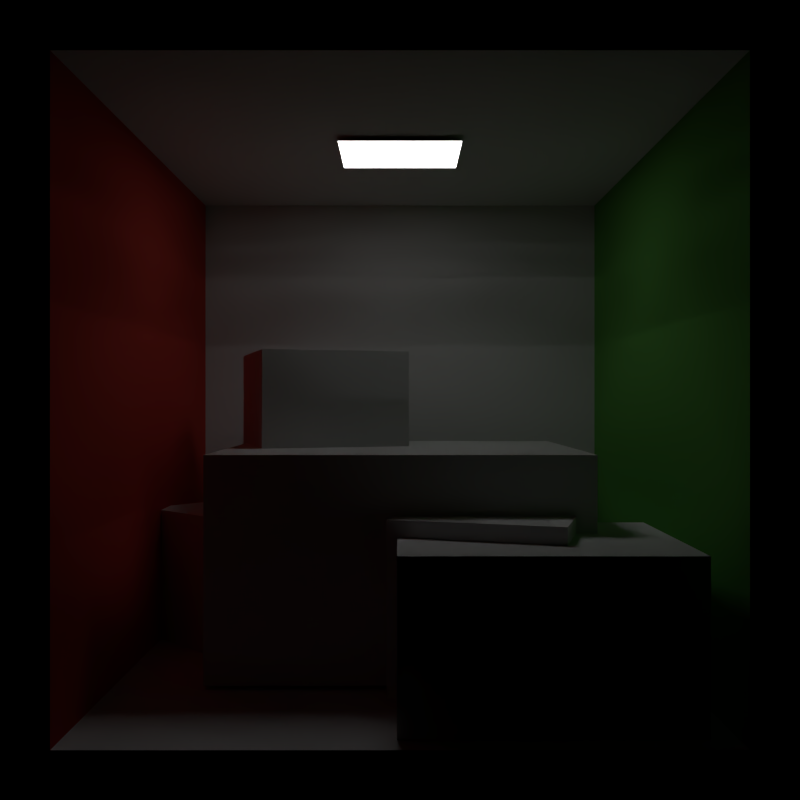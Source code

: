 # Source: cornell-box.blend  (saved by Blender 2.77.0; exported with 4.5.12 LTS)
import bpy
from mathutils import Matrix  # noqa: F401  (used for matrix-valued properties, if any)

bpy.ops.wm.read_factory_settings(use_empty=True)
scene = bpy.context.scene
scene.name = 'Scene'

# ---- collections
col_collection_1 = bpy.data.collections.new('Collection 1'); scene.collection.children.link(col_collection_1)

# ---- materials (node trees are filled in below, after node groups)
mat_color_grid = bpy.data.materials.new('color-grid')
mat_color_grid.alpha_threshold = 0.0
mat_color_grid.diffuse_color = (0.8, 0.426, 0.1329, 1.0)
mat_color_grid.roughness = 0.5
mat_wall = bpy.data.materials.new('wall')
mat_wall.alpha_threshold = 0.0
mat_wall.diffuse_color = (0.725, 0.71, 0.68, 1.0)
mat_wall.specular_color = (0.0, 0.0, 0.0)
mat_wall.roughness = 0.5
mat_wall.specular_intensity = 1.0
mat_leftwall = bpy.data.materials.new('leftWall')
mat_leftwall.alpha_threshold = 0.0
mat_leftwall.diffuse_color = (0.63, 0.065, 0.05, 1.0)
mat_leftwall.specular_color = (0.0, 0.0, 0.0)
mat_leftwall.roughness = 0.5
mat_leftwall.specular_intensity = 1.0
mat_rightwall = bpy.data.materials.new('rightWall')
mat_rightwall.alpha_threshold = 0.0
mat_rightwall.diffuse_color = (0.14, 0.45, 0.091, 1.0)
mat_rightwall.specular_color = (0.0, 0.0, 0.0)
mat_rightwall.roughness = 0.5
mat_rightwall.specular_intensity = 1.0
mat_light = bpy.data.materials.new('light')
mat_light.alpha_threshold = 0.0
mat_light.diffuse_color = (0.78, 0.78, 0.78, 1.0)
mat_light.specular_color = (0.0, 0.0, 0.0)
mat_light.roughness = 0.5
mat_light.specular_intensity = 1.0

# ---- material node trees
mat_color_grid.use_nodes = True; mat_color_grid.node_tree.nodes.clear()
_N = mat_color_grid.node_tree.nodes; _L = mat_color_grid.node_tree.links
n0 = _N.new('ShaderNodeOutputMaterial'); n0.name = 'Material Output'; n0.location = (300, 300)
n1 = _N.new('ShaderNodeBsdfDiffuse'); n1.name = 'Diffuse BSDF'; n1.location = (10, 300)
_L.new(n1.outputs[0], n0.inputs[0])
n0.is_active_output = True
mat_wall.use_nodes = True; mat_wall.node_tree.nodes.clear()
_N = mat_wall.node_tree.nodes; _L = mat_wall.node_tree.links
n0 = _N.new('ShaderNodeOutputMaterial'); n0.name = 'Material Output'; n0.location = (300, 300)
n1 = _N.new('ShaderNodeBsdfDiffuse'); n1.name = 'Diffuse BSDF'; n1.location = (10, 300)
n1.inputs[0].default_value = (0.7231, 0.7231, 0.7231, 1.0)
_L.new(n1.outputs[0], n0.inputs[0])
n0.is_active_output = True
mat_leftwall.use_nodes = True; mat_leftwall.node_tree.nodes.clear()
_N = mat_leftwall.node_tree.nodes; _L = mat_leftwall.node_tree.links
n0 = _N.new('ShaderNodeOutputMaterial'); n0.name = 'Material Output'; n0.location = (300, 300)
n1 = _N.new('ShaderNodeBsdfDiffuse'); n1.name = 'Diffuse BSDF'; n1.location = (10, 300)
n1.inputs[0].default_value = (0.63, 0.065, 0.05, 1.0)
_L.new(n1.outputs[0], n0.inputs[0])
n0.is_active_output = True
mat_rightwall.use_nodes = True; mat_rightwall.node_tree.nodes.clear()
_N = mat_rightwall.node_tree.nodes; _L = mat_rightwall.node_tree.links
n0 = _N.new('ShaderNodeOutputMaterial'); n0.name = 'Material Output'; n0.location = (300, 300)
n1 = _N.new('ShaderNodeBsdfDiffuse'); n1.name = 'Diffuse BSDF'; n1.location = (10, 300)
n1.inputs[0].default_value = (0.14, 0.45, 0.091, 1.0)
_L.new(n1.outputs[0], n0.inputs[0])
n0.is_active_output = True
mat_light.use_nodes = True; mat_light.node_tree.nodes.clear()
_N = mat_light.node_tree.nodes; _L = mat_light.node_tree.links
n0 = _N.new('ShaderNodeOutputMaterial'); n0.name = 'Material Output'; n0.location = (711, 409)
n1 = _N.new('ShaderNodeMixShader'); n1.name = 'Mix Shader'; n1.location = (448, 378)
n2 = _N.new('ShaderNodeEmission'); n2.name = 'Emission.001'; n2.location = (39, 225)
n2.inputs[1].default_value = 10.0
n3 = _N.new('ShaderNodeBsdfDiffuse'); n3.name = 'Diffuse BSDF'; n3.location = (-25, 342)
n3.inputs[0].default_value = (0.0, 0.0, 0.0, 1.0)
n4 = _N.new('ShaderNodeLightPath'); n4.name = 'Light Path'; n4.location = (-287, 520)
_L.new(n4.outputs[0], n1.inputs[0])
_L.new(n1.outputs[0], n0.inputs[0])
_L.new(n2.outputs[0], n1.inputs[2])
_L.new(n3.outputs[0], n1.inputs[1])
n0.is_active_output = True

# ---- world
world_world = bpy.data.worlds.new('World'); scene.world = world_world
world_world.color = (0.0, 0.0, 0.0)
world_world.use_sun_shadow = False
world_world.sun_shadow_jitter_overblur = 0.0
world_world.cycles.sampling_method = 'NONE'
world_world.cycles.sample_map_resolution = 256

# ---- cameras
cam_cornell_box_camera = bpy.data.cameras.new('cornell-box-camera')
cam_cornell_box_camera.clip_end = 100.0
cam_cornell_box_camera.lens = 35.0
cam_cornell_box_camera.sensor_width = 32.0
cam_cornell_box_camera.sensor_height = 18.0
cam_cornell_box_camera.display_size = 2.0
cam_cornell_box_camera.dof.focus_distance = 0.0

# ---- lights
light_area = bpy.data.lights.new('Area', 'AREA')
light_area.transmission_factor = 0.0
light_area.energy = 7.854
light_area.shadow_buffer_clip_start = 0.5
light_area.shadow_soft_size = 0.47
light_area.shadow_maximum_resolution = 0.006
light_area.use_absolute_resolution = True
light_area.shape = 'RECTANGLE'
light_area.size = 0.47
light_area.size_y = 0.38
light_area.cycles.use_multiple_importance_sampling = False

# ---- meshes
me_suzanne_aabb = bpy.data.meshes.new('suzanne-aabb')
me_suzanne_aabb.from_pydata([(-1.4, 0.2132, 1.55), (-1.4, 1.146, 0.1976), (-1.4, -1.567, 0.3212), (-1.4, -0.6344, -1.031), (1.406, -0.6344, -1.031), (1.406, -1.567, 0.3212), (1.406, 1.146, 0.1976), (1.406, 0.2132, 1.55)], [], [(2, 0, 1, 3), (0, 7, 6, 1), (7, 5, 4, 6), (5, 2, 3, 4), (3, 1, 6, 4), (5, 7, 0, 2)])
_uv = me_suzanne_aabb.uv_layers.new(name='UVMap')
_uv.uv.foreach_set('vector', [0.4356, 0.741, 1.326, 1.355, 1.792, 0.6792, 0.902, 0.06494, 0.02595, 0.3552, 1.429, 0.3552, 1.429, -0.3208, 0.02595, -0.3208, 0.3258, 0.3552, -0.5644, -0.259, -0.09798, -0.9351, 0.7923, -0.3208, 0.4288, 0.741, -0.974, 0.741, -0.974, 0.06494, 0.4288, 0.06494, 0.02595, 0.902, 0.02595, 1.792, 1.429, 1.792, 1.429, 0.902, 0.4288, 0.4356, 0.4288, 1.326, -0.974, 1.326, -0.974, 0.4356])
me_suzanne_aabb.materials.append(mat_color_grid)
me_suzanne_aabb.use_remesh_preserve_volume = False
me_suzanne_aabb.use_remesh_preserve_attributes = False
me_suzanne_aabb.use_mirror_vertex_groups = False
me_suzanne_aabb.update()
me_bunny_aabb = bpy.data.meshes.new('bunny-aabb')
me_bunny_aabb.from_pydata([], [], [])
me_bunny_aabb.update()
me_walls = bpy.data.meshes.new('walls')
me_walls.from_pydata([(-1.0, -1.0, -1.0), (-1.0, -1.0, 1.0), (-1.0, 1.0, -1.0), (-1.0, 1.0, 1.0), (1.0, -1.0, -1.0), (1.0, -1.0, 1.0), (1.0, 1.0, -1.0), (1.0, 1.0, 1.0)], [], [(1, 0, 2, 3), (3, 2, 6, 7), (7, 6, 4, 5), (0, 4, 6, 2), (5, 1, 3, 7)])
me_walls.polygons.foreach_set('material_index', [1, 0, 2, 0, 0])
_uv = me_walls.uv_layers.new(name='UVMap')
_uv.uv.foreach_set('vector', [0.25, 0.9999, 9.998e-05, 0.7499, 0.25, 0.5, 0.5, 0.7499, 0.5, 0.7499, 0.25, 0.5, 0.5, 0.25, 0.7499, 0.5, 0.7499, 0.5, 0.5, 0.25, 0.7499, 9.998e-05, 0.9999, 0.25, 0.0001001, 0.25, 0.25, 9.998e-05, 0.5, 0.25, 0.25, 0.5, 0.9999, 0.7499, 0.7499, 0.9999, 0.5, 0.7499, 0.7499, 0.5])
me_walls.materials.append(mat_wall)
me_walls.materials.append(mat_leftwall)
me_walls.materials.append(mat_rightwall)
me_walls.use_remesh_preserve_volume = False
me_walls.use_remesh_preserve_attributes = False
me_walls.use_mirror_vertex_groups = False
me_walls.update()
me_long_cube = bpy.data.meshes.new('long-cube')
me_long_cube.from_pydata([(-0.3, -0.3, -0.6), (-0.3, -0.3, 0.6), (-0.3, 0.3, -0.6), (-0.3, 0.3, 0.6), (0.3, -0.3, -0.6), (0.3, -0.3, 0.6), (0.3, 0.3, -0.6), (0.3, 0.3, 0.6)], [], [(1, 3, 2, 0), (3, 7, 6, 2), (7, 5, 4, 6), (5, 1, 0, 4), (0, 2, 6, 4), (5, 7, 3, 1)])
_uv = me_long_cube.uv_layers.new(name='UVMap')
_uv.uv.foreach_set('vector', [0.9999, 0.7499, 0.7499, 0.7499, 0.7499, 0.25, 0.9999, 0.25, 0.7499, 0.7499, 0.5, 0.75, 0.5, 0.25, 0.7499, 0.25, 0.5, 0.75, 0.25, 0.75, 0.25, 0.25, 0.5, 0.25, 0.25, 0.75, 9.998e-05, 0.75, 9.998e-05, 0.25, 0.25, 0.25, 0.25, 9.998e-05, 0.5, 9.998e-05, 0.5, 0.25, 0.25, 0.25, 0.25, 0.75, 0.5, 0.75, 0.5, 0.9999, 0.25, 0.9999])
me_long_cube.materials.append(mat_wall)
me_long_cube.use_remesh_preserve_volume = False
me_long_cube.use_remesh_preserve_attributes = False
me_long_cube.use_mirror_vertex_groups = False
me_long_cube.update()
me_short_cube = bpy.data.meshes.new('short-cube')
me_short_cube.from_pydata([(-0.3, -0.3, -0.3), (-0.3, -0.3, 0.3), (-0.3, 0.3, -0.3), (-0.3, 0.3, 0.3), (0.3, -0.3, -0.3), (0.3, -0.3, 0.3), (0.3, 0.3, -0.3), (0.3, 0.3, 0.3)], [], [(1, 3, 2, 0), (3, 7, 6, 2), (7, 5, 4, 6), (5, 1, 0, 4), (0, 2, 6, 4), (5, 7, 3, 1)])
_uv = me_short_cube.uv_layers.new(name='UVMap')
_uv.uv.foreach_set('vector', [0.25, 8.659e-05, 0.5, 8.667e-05, 0.5, 0.25, 0.25, 0.25, 0.75, 0.25, 0.75, 0.5, 0.5, 0.5, 0.5, 0.25, 0.5, 0.75, 0.25, 0.75, 0.25, 0.5, 0.5, 0.5, 8.659e-05, 0.5, 8.671e-05, 0.25, 0.25, 0.25, 0.25, 0.5, 0.25, 0.25, 0.5, 0.25, 0.5, 0.5, 0.25, 0.5, 0.9999, 0.5, 0.75, 0.5, 0.75, 0.25, 0.9999, 0.25])
me_short_cube.materials.append(mat_wall)
me_short_cube.use_remesh_preserve_volume = False
me_short_cube.use_remesh_preserve_attributes = False
me_short_cube.use_mirror_vertex_groups = False
me_short_cube.update()
me_light_dummy = bpy.data.meshes.new('light-dummy')
me_light_dummy.from_pydata([(-0.235, -0.19, 3.151e-08), (-0.235, 0.19, -3.151e-08), (0.235, 0.19, -3.151e-08), (0.235, -0.19, 3.151e-08)], [], [(0, 1, 2, 3)])
_uv = me_light_dummy.uv_layers.new(name='UVMap')
_uv.uv.foreach_set('vector', [8.99e-05, 0.8085, 8.996e-05, 8.99e-05, 0.9999, 8.99e-05, 0.9999, 0.8085])
me_light_dummy.materials.append(mat_light)
me_light_dummy.use_remesh_preserve_volume = False
me_light_dummy.use_remesh_preserve_attributes = False
me_light_dummy.use_mirror_vertex_groups = False
me_light_dummy.update()

# ---- objects
ob_suzanne_002 = bpy.data.objects.new('Suzanne.002', me_suzanne_aabb)
ob_bunny_002 = bpy.data.objects.new('bunny.002', me_bunny_aabb)
ob_suzanne_001 = bpy.data.objects.new('Suzanne.001', me_suzanne_aabb)
ob_bunny_001 = bpy.data.objects.new('bunny.001', me_bunny_aabb)
ob_bunny = bpy.data.objects.new('bunny', me_bunny_aabb)
ob_suzanne = bpy.data.objects.new('Suzanne', me_suzanne_aabb)
ob_cornell_box_camera = bpy.data.objects.new('cornell-box-camera', cam_cornell_box_camera)
ob_cornellbox_rectarealight = bpy.data.objects.new('cornellBox-rectAreaLight', light_area)
ob_walls = bpy.data.objects.new('walls', me_walls)
ob_long_cube = bpy.data.objects.new('long-cube', me_long_cube)
ob_short_cube = bpy.data.objects.new('short-cube', me_short_cube)
ob_light_dummy = bpy.data.objects.new('light-dummy', me_light_dummy)

# ---- transforms, parenting, visibility, modifiers, constraints
ob_suzanne_002.location = (-0.5073, 0.3384, 0.1607)
ob_suzanne_002.rotation_euler = (-0.604, -1.261e-16, 0.83)
ob_suzanne_002.scale = (0.3292, 0.3292, 0.3292)
ob_suzanne_002.lineart.crease_threshold = 0.0
ob_bunny_002.location = (-0.3589, -0.5797, 0.0)
ob_bunny_002.rotation_euler = (0.0, -0.0, 1.05)
ob_bunny_002.scale = (0.6573, 0.6573, 0.6573)
ob_bunny_002.lineart.crease_threshold = 0.0
ob_suzanne_001.location = (0.4517, -0.5615, 0.1607)
ob_suzanne_001.rotation_euler = (-0.604, -1.261e-16, 3.928e-17)
ob_suzanne_001.scale = (0.3292, 0.3292, 0.3292)
ob_suzanne_001.lineart.crease_threshold = 0.0
ob_bunny_001.location = (0.2863, 0.2873, 0.0)
ob_bunny_001.scale = (0.6573, 0.6573, 0.6573)
ob_bunny_001.lineart.crease_threshold = 0.0
ob_bunny.location = (0.0, 0.0, 0.0)
ob_bunny.lineart.crease_threshold = 0.0
ob_bunny.material_slots[0].link = 'OBJECT'; ob_bunny.material_slots[0].material = None
ob_suzanne.location = (5.591e-17, 0.05244, 0.2518)
ob_suzanne.rotation_euler = (-0.604, -1.261e-16, 3.928e-17)
ob_suzanne.scale = (0.4843, 0.4843, 0.4843)
ob_suzanne.lineart.crease_threshold = 0.0
ob_cornell_box_camera.location = (0.0, -3.5, 1.0)
ob_cornell_box_camera.rotation_euler = (1.571, 1.602e-07, 0.0)
ob_cornell_box_camera.scale = (1.0, 1.0, 1.0)
ob_cornell_box_camera.lineart.crease_threshold = 0.0
ob_cornellbox_rectarealight.location = (0.0, 0.0, 1.98)
ob_cornellbox_rectarealight.lineart.crease_threshold = 0.0
ob_walls.location = (0.0, 0.0, 1.0)
ob_walls.lineart.crease_threshold = 0.0
ob_long_cube.location = (-0.3385, 0.2877, 0.6)
ob_long_cube.rotation_euler = (0.0, -0.0, 0.2967)
ob_long_cube.lineart.crease_threshold = 0.0
ob_short_cube.location = (0.329, -0.3706, 0.3)
ob_short_cube.rotation_euler = (0.0, -0.0, -0.2967)
ob_short_cube.lineart.crease_threshold = 0.0
ob_light_dummy.location = (0.0, 0.0, 1.98)
ob_light_dummy.lineart.crease_threshold = 0.0

# ---- collection membership
col_collection_1.objects.link(ob_suzanne_002)
col_collection_1.objects.link(ob_bunny_002)
col_collection_1.objects.link(ob_suzanne_001)
col_collection_1.objects.link(ob_bunny_001)
col_collection_1.objects.link(ob_bunny)
col_collection_1.objects.link(ob_suzanne)
col_collection_1.objects.link(ob_cornell_box_camera)
col_collection_1.objects.link(ob_cornellbox_rectarealight)
col_collection_1.objects.link(ob_walls)
col_collection_1.objects.link(ob_long_cube)
col_collection_1.objects.link(ob_short_cube)
col_collection_1.objects.link(ob_light_dummy)

# ---- scene / render settings (as saved in the file)
scene.camera = ob_cornell_box_camera
scene.frame_start = 1; scene.frame_end = 250; scene.frame_set(1)
scene.render.engine = 'CYCLES'
scene.render.resolution_x = 256
scene.render.resolution_y = 256
scene.render.dither_intensity = 0.0
scene.render.film_transparent = True
scene.cycles.use_denoising = False
scene.cycles.samples = 1024
scene.cycles.sampling_pattern = 'TABULATED_SOBOL'
scene.cycles.light_sampling_threshold = 0.0
scene.cycles.use_adaptive_sampling = False
scene.cycles.use_light_tree = False
scene.cycles.caustics_reflective = False
scene.cycles.caustics_refractive = False
scene.cycles.blur_glossy = 0.0
scene.cycles.pixel_filter_type = 'GAUSSIAN'
scene.cycles.sample_clamp_indirect = 0.0
scene.cycles.debug_bvh_type = 'STATIC_BVH'
scene.view_settings.view_transform = 'Standard'
bpy.context.view_layer.update()
